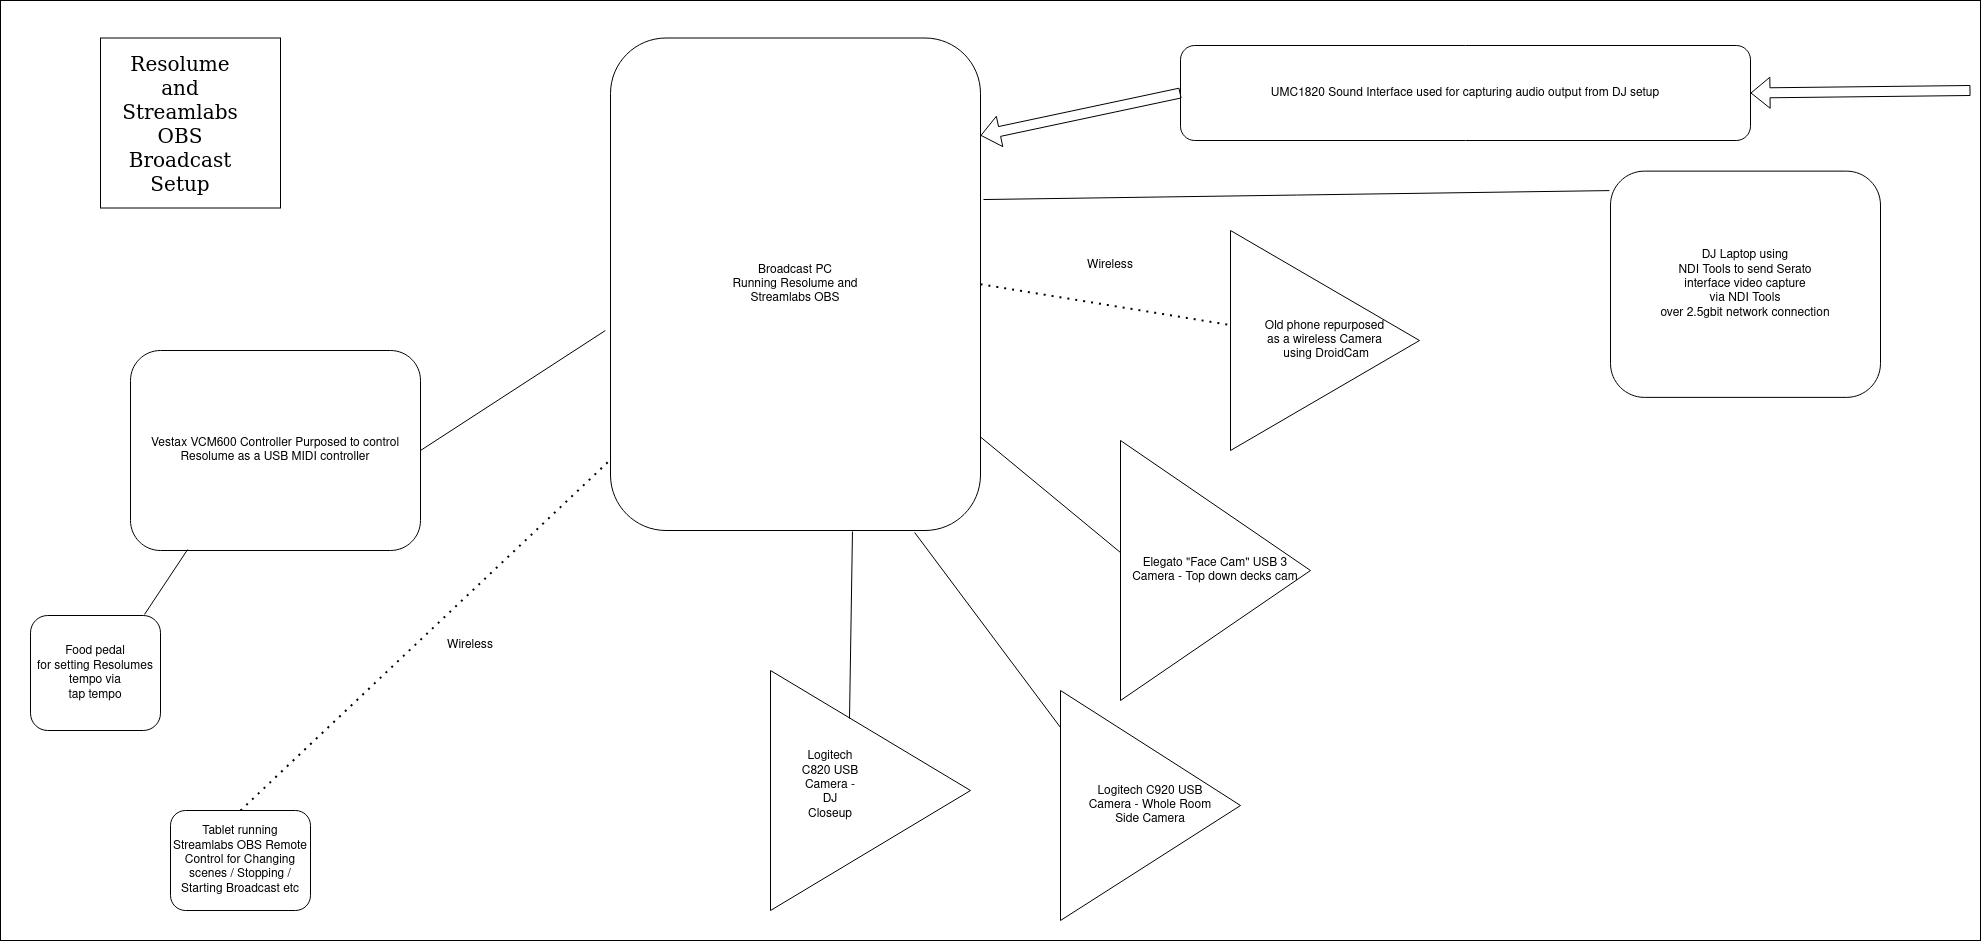

The diagram above was exported from draw.io. Its source (the exported page's mxGraphModel, read from the mxfile embedded in the PNG):
<mxGraphModel dx="2816" dy="1155" grid="1" gridSize="10" guides="1" tooltips="1" connect="1" arrows="1" fold="1" page="1" pageScale="1" pageWidth="827" pageHeight="1169" math="0" shadow="0">
  <root>
    <mxCell id="0" />
    <mxCell id="1" parent="0" />
    <mxCell id="4-syyNRncDy6zq9xlc2a-27" value="" style="rounded=0;whiteSpace=wrap;html=1;" vertex="1" parent="1">
      <mxGeometry x="-20" width="1980" height="940" as="geometry" />
    </mxCell>
    <mxCell id="4-syyNRncDy6zq9xlc2a-1" value="" style="rounded=0;whiteSpace=wrap;html=1;" vertex="1" parent="1">
      <mxGeometry x="80" y="37.5" width="180" height="170" as="geometry" />
    </mxCell>
    <mxCell id="4-syyNRncDy6zq9xlc2a-2" value="Resolume and Streamlabs OBS&lt;br&gt;Broadcast Setup" style="text;html=1;strokeColor=none;fillColor=none;align=center;verticalAlign=middle;whiteSpace=wrap;rounded=0;fontFamily=Verdana;fontSize=20;" vertex="1" parent="1">
      <mxGeometry x="130" y="105" width="60" height="35" as="geometry" />
    </mxCell>
    <mxCell id="4-syyNRncDy6zq9xlc2a-3" value="Broadcast PC&lt;br&gt;Running Resolume and&lt;br&gt;Streamlabs OBS" style="rounded=1;whiteSpace=wrap;html=1;" vertex="1" parent="1">
      <mxGeometry x="590" y="37.5" width="370" height="492.5" as="geometry" />
    </mxCell>
    <mxCell id="4-syyNRncDy6zq9xlc2a-4" value="" style="endArrow=none;dashed=1;html=1;dashPattern=1 3;strokeWidth=2;rounded=0;" edge="1" parent="1" target="4-syyNRncDy6zq9xlc2a-3">
      <mxGeometry width="50" height="50" relative="1" as="geometry">
        <mxPoint x="220" y="810" as="sourcePoint" />
        <mxPoint x="440" y="570" as="targetPoint" />
      </mxGeometry>
    </mxCell>
    <mxCell id="4-syyNRncDy6zq9xlc2a-5" value="Tablet running Streamlabs OBS Remote Control for Changing scenes / Stopping / Starting Broadcast etc" style="rounded=1;whiteSpace=wrap;html=1;" vertex="1" parent="1">
      <mxGeometry x="150" y="810" width="140" height="100" as="geometry" />
    </mxCell>
    <mxCell id="4-syyNRncDy6zq9xlc2a-6" value="" style="triangle;whiteSpace=wrap;html=1;rotation=0;" vertex="1" parent="1">
      <mxGeometry x="750" y="670" width="200" height="240" as="geometry" />
    </mxCell>
    <mxCell id="4-syyNRncDy6zq9xlc2a-7" value="Logitech C820 USB Camera - DJ Closeup" style="text;html=1;strokeColor=none;fillColor=none;align=center;verticalAlign=middle;whiteSpace=wrap;rounded=0;" vertex="1" parent="1">
      <mxGeometry x="780" y="770" width="60" height="30" as="geometry" />
    </mxCell>
    <mxCell id="4-syyNRncDy6zq9xlc2a-8" value="Vestax VCM600 Controller Purposed to control Resolume as a USB MIDI controller" style="rounded=1;whiteSpace=wrap;html=1;" vertex="1" parent="1">
      <mxGeometry x="110" y="350" width="290" height="200" as="geometry" />
    </mxCell>
    <mxCell id="4-syyNRncDy6zq9xlc2a-9" value="" style="endArrow=none;html=1;rounded=0;entryX=-0.014;entryY=0.594;entryDx=0;entryDy=0;entryPerimeter=0;exitX=1;exitY=0.5;exitDx=0;exitDy=0;" edge="1" parent="1" source="4-syyNRncDy6zq9xlc2a-8" target="4-syyNRncDy6zq9xlc2a-3">
      <mxGeometry width="50" height="50" relative="1" as="geometry">
        <mxPoint x="390" y="620" as="sourcePoint" />
        <mxPoint x="440" y="570" as="targetPoint" />
      </mxGeometry>
    </mxCell>
    <mxCell id="4-syyNRncDy6zq9xlc2a-10" value="" style="endArrow=none;html=1;rounded=0;entryX=0.654;entryY=1.002;entryDx=0;entryDy=0;entryPerimeter=0;exitX=0.395;exitY=0.2;exitDx=0;exitDy=0;exitPerimeter=0;" edge="1" parent="1" source="4-syyNRncDy6zq9xlc2a-6" target="4-syyNRncDy6zq9xlc2a-3">
      <mxGeometry width="50" height="50" relative="1" as="geometry">
        <mxPoint x="390" y="620" as="sourcePoint" />
        <mxPoint x="440" y="570" as="targetPoint" />
      </mxGeometry>
    </mxCell>
    <mxCell id="4-syyNRncDy6zq9xlc2a-11" value="Logitech C920 USB &lt;br&gt;Camera - Whole Room&lt;br&gt; Side Camera" style="triangle;whiteSpace=wrap;html=1;" vertex="1" parent="1">
      <mxGeometry x="1040" y="690" width="180" height="230" as="geometry" />
    </mxCell>
    <mxCell id="4-syyNRncDy6zq9xlc2a-12" value="" style="endArrow=none;html=1;rounded=0;entryX=0.822;entryY=1.004;entryDx=0;entryDy=0;entryPerimeter=0;exitX=0;exitY=0.161;exitDx=0;exitDy=0;exitPerimeter=0;" edge="1" parent="1" source="4-syyNRncDy6zq9xlc2a-11" target="4-syyNRncDy6zq9xlc2a-3">
      <mxGeometry width="50" height="50" relative="1" as="geometry">
        <mxPoint x="390" y="620" as="sourcePoint" />
        <mxPoint x="440" y="570" as="targetPoint" />
      </mxGeometry>
    </mxCell>
    <mxCell id="4-syyNRncDy6zq9xlc2a-13" value="Elegato &quot;Face Cam&quot; USB 3 Camera - Top down decks cam" style="triangle;whiteSpace=wrap;html=1;" vertex="1" parent="1">
      <mxGeometry x="1100" y="440" width="190" height="260" as="geometry" />
    </mxCell>
    <mxCell id="4-syyNRncDy6zq9xlc2a-14" value="" style="endArrow=none;html=1;rounded=0;exitX=0;exitY=0.431;exitDx=0;exitDy=0;exitPerimeter=0;" edge="1" parent="1" source="4-syyNRncDy6zq9xlc2a-13" target="4-syyNRncDy6zq9xlc2a-3">
      <mxGeometry width="50" height="50" relative="1" as="geometry">
        <mxPoint x="1100" y="620" as="sourcePoint" />
        <mxPoint x="1150" y="570" as="targetPoint" />
      </mxGeometry>
    </mxCell>
    <mxCell id="4-syyNRncDy6zq9xlc2a-16" value="&lt;div&gt;Old phone repurposed &lt;br&gt;&lt;/div&gt;&lt;div&gt;as a wireless Camera&lt;/div&gt;&lt;div&gt;&amp;nbsp;using DroidCam&lt;/div&gt;" style="triangle;whiteSpace=wrap;html=1;" vertex="1" parent="1">
      <mxGeometry x="1210" y="230" width="189" height="220" as="geometry" />
    </mxCell>
    <mxCell id="4-syyNRncDy6zq9xlc2a-17" value="" style="endArrow=none;dashed=1;html=1;dashPattern=1 3;strokeWidth=2;rounded=0;exitX=1;exitY=0.5;exitDx=0;exitDy=0;" edge="1" parent="1" source="4-syyNRncDy6zq9xlc2a-3" target="4-syyNRncDy6zq9xlc2a-16">
      <mxGeometry width="50" height="50" relative="1" as="geometry">
        <mxPoint x="1100" y="620" as="sourcePoint" />
        <mxPoint x="1150" y="570" as="targetPoint" />
      </mxGeometry>
    </mxCell>
    <mxCell id="4-syyNRncDy6zq9xlc2a-18" value="UMC1820 Sound Interface used for capturing audio output from DJ setup" style="rounded=1;whiteSpace=wrap;html=1;" vertex="1" parent="1">
      <mxGeometry x="1160" y="45" width="570" height="95" as="geometry" />
    </mxCell>
    <mxCell id="4-syyNRncDy6zq9xlc2a-19" value="" style="shape=flexArrow;endArrow=classic;html=1;rounded=0;entryX=1;entryY=0.198;entryDx=0;entryDy=0;entryPerimeter=0;exitX=0;exitY=0.5;exitDx=0;exitDy=0;" edge="1" parent="1" source="4-syyNRncDy6zq9xlc2a-18" target="4-syyNRncDy6zq9xlc2a-3">
      <mxGeometry width="50" height="50" relative="1" as="geometry">
        <mxPoint x="1100" y="340" as="sourcePoint" />
        <mxPoint x="1150" y="290" as="targetPoint" />
      </mxGeometry>
    </mxCell>
    <mxCell id="4-syyNRncDy6zq9xlc2a-20" value="Wireless" style="text;html=1;strokeColor=none;fillColor=none;align=center;verticalAlign=middle;whiteSpace=wrap;rounded=0;" vertex="1" parent="1">
      <mxGeometry x="1060" y="250" width="60" height="30" as="geometry" />
    </mxCell>
    <mxCell id="4-syyNRncDy6zq9xlc2a-21" value="Wireless" style="text;html=1;strokeColor=none;fillColor=none;align=center;verticalAlign=middle;whiteSpace=wrap;rounded=0;" vertex="1" parent="1">
      <mxGeometry x="420" y="630" width="60" height="30" as="geometry" />
    </mxCell>
    <mxCell id="4-syyNRncDy6zq9xlc2a-22" value="DJ Laptop using&lt;br&gt; NDI Tools to send Serato&lt;br&gt; interface video capture&lt;br&gt;via NDI Tools&lt;br&gt;over 2.5gbit network connection" style="rounded=1;whiteSpace=wrap;html=1;" vertex="1" parent="1">
      <mxGeometry x="1590" y="170.63" width="270" height="226.25" as="geometry" />
    </mxCell>
    <mxCell id="4-syyNRncDy6zq9xlc2a-23" value="" style="endArrow=none;html=1;rounded=0;entryX=-0.004;entryY=0.086;entryDx=0;entryDy=0;entryPerimeter=0;exitX=1.008;exitY=0.328;exitDx=0;exitDy=0;exitPerimeter=0;" edge="1" parent="1" source="4-syyNRncDy6zq9xlc2a-3" target="4-syyNRncDy6zq9xlc2a-22">
      <mxGeometry width="50" height="50" relative="1" as="geometry">
        <mxPoint x="1100" y="460" as="sourcePoint" />
        <mxPoint x="1150" y="410" as="targetPoint" />
      </mxGeometry>
    </mxCell>
    <mxCell id="4-syyNRncDy6zq9xlc2a-24" value="Food pedal&lt;br&gt;for setting Resolumes tempo via &lt;br&gt;tap tempo" style="rounded=1;whiteSpace=wrap;html=1;" vertex="1" parent="1">
      <mxGeometry x="10" y="615" width="130" height="115" as="geometry" />
    </mxCell>
    <mxCell id="4-syyNRncDy6zq9xlc2a-25" value="" style="endArrow=none;html=1;rounded=0;exitX=0.877;exitY=-0.009;exitDx=0;exitDy=0;exitPerimeter=0;entryX=0.197;entryY=0.995;entryDx=0;entryDy=0;entryPerimeter=0;" edge="1" parent="1" source="4-syyNRncDy6zq9xlc2a-24" target="4-syyNRncDy6zq9xlc2a-8">
      <mxGeometry width="50" height="50" relative="1" as="geometry">
        <mxPoint x="330" y="460" as="sourcePoint" />
        <mxPoint x="380" y="410" as="targetPoint" />
      </mxGeometry>
    </mxCell>
    <mxCell id="4-syyNRncDy6zq9xlc2a-26" value="" style="shape=flexArrow;endArrow=classic;html=1;rounded=0;entryX=1;entryY=0.5;entryDx=0;entryDy=0;" edge="1" parent="1" target="4-syyNRncDy6zq9xlc2a-18">
      <mxGeometry width="50" height="50" relative="1" as="geometry">
        <mxPoint x="1950" y="90" as="sourcePoint" />
        <mxPoint x="1690" y="410" as="targetPoint" />
      </mxGeometry>
    </mxCell>
  </root>
</mxGraphModel>